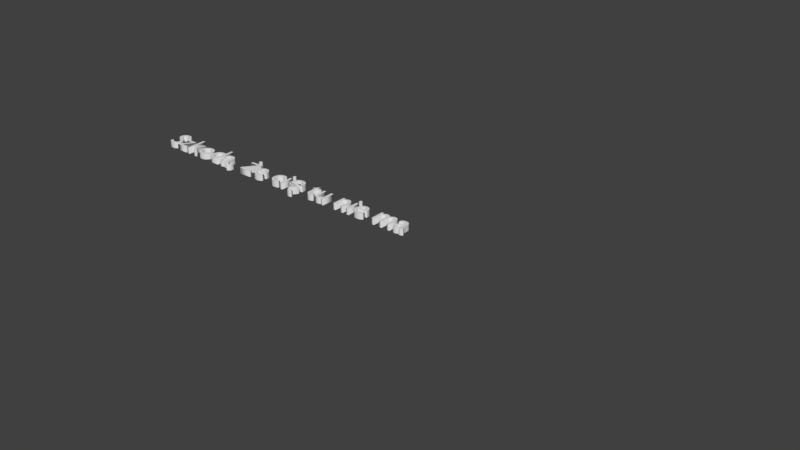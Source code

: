 # Source: Tekst-Szkodazecietuniema.blend  (saved by Blender 2.79.0; exported with 4.5.12 LTS)
import bpy
from mathutils import Matrix  # noqa: F401  (used for matrix-valued properties, if any)

bpy.ops.wm.read_factory_settings(use_empty=True)
scene = bpy.context.scene
scene.name = 'Scene'

# ---- collections
col_collection_1 = bpy.data.collections.new('Collection 1'); scene.collection.children.link(col_collection_1)

# ---- world
world_world = bpy.data.worlds.new('World'); scene.world = world_world
world_world.color = (0.05088, 0.05088, 0.05088)
world_world.use_sun_shadow = False
world_world.sun_shadow_jitter_overblur = 0.0
world_world.cycles.sampling_method = 'MANUAL'

# ---- curves / text
txt_text = bpy.data.curves.new('Text', 'FONT')
txt_text.dimensions = '2D'
txt_text.body = 'Szkoda, że cię tu nie ma'
txt_text.use_path_clamp = True
txt_text.bevel_resolution = 0
txt_text.extrude = 0.1

# ---- objects
ob_text = bpy.data.objects.new('Text', txt_text)

# ---- transforms, parenting, visibility, modifiers, constraints
ob_text.location = (0.0, 0.0, 0.0)
ob_text.lineart.crease_threshold = 0.0

# ---- collection membership
col_collection_1.objects.link(ob_text)

# ---- scene / render settings (as saved in the file)
scene.frame_start = 1; scene.frame_end = 250; scene.frame_set(1)
scene.render.engine = 'BLENDER_EEVEE_NEXT'
scene.render.resolution_percentage = 50
scene.render.dither_intensity = 0.0
scene.cycles.use_denoising = False
scene.cycles.samples = 128
scene.cycles.sampling_pattern = 'TABULATED_SOBOL'
scene.cycles.use_adaptive_sampling = False
scene.cycles.use_light_tree = False
scene.cycles.blur_glossy = 0.0
scene.cycles.sample_clamp_indirect = 0.0
scene.view_settings.view_transform = 'Standard'
bpy.context.view_layer.update()

# ---- added for rendering (the .blend has no active camera and no usable light): camera, sun
cam_auto = bpy.data.cameras.new('AutoCamera')
cam_auto.lens = 50.0
cam_auto.sensor_width = 36.0
cam_auto.clip_end = 1000.0
ob_auto_camera = bpy.data.objects.new('AutoCamera', cam_auto)
scene.collection.objects.link(ob_auto_camera)
ob_auto_camera.location = (27.3029, -20.9535, 14.1824)
ob_auto_camera.rotation_euler = (1.09748, -7.21219e-08, 0.694738)
scene.camera = ob_auto_camera
light_auto_sun = bpy.data.lights.new('AutoSun', 'SUN')
light_auto_sun.energy = 3.0
light_auto_sun.angle = 0.0523599
ob_auto_sun = bpy.data.objects.new('AutoSun', light_auto_sun)
scene.collection.objects.link(ob_auto_sun)
ob_auto_sun.rotation_euler = (0.872665, 0.174533, 0.523599)
bpy.context.view_layer.update()
